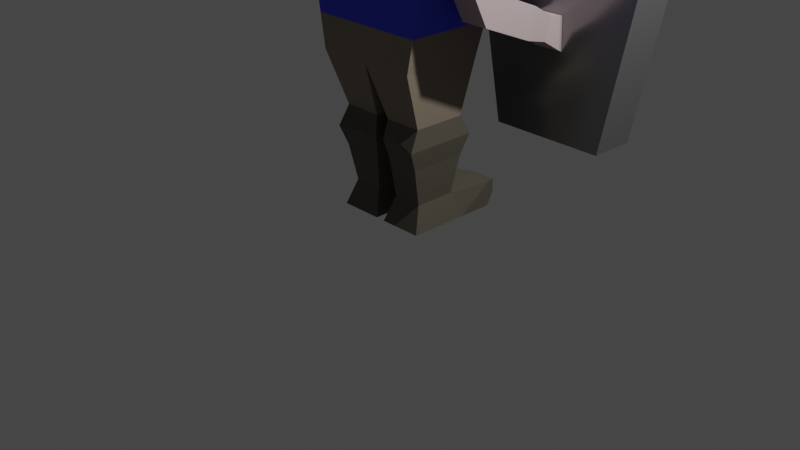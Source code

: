 # Source: character.blend  (saved by Blender 3.3.6; exported with 4.5.12 LTS)
import bpy
from mathutils import Matrix  # noqa: F401  (used for matrix-valued properties, if any)

bpy.ops.wm.read_factory_settings(use_empty=True)
scene = bpy.context.scene
scene.name = 'Scene'

# ---- collections
col_collection = bpy.data.collections.new('Collection'); scene.collection.children.link(col_collection)

# ---- materials (node trees are filled in below, after node groups)
mat_skinmaterial = bpy.data.materials.new('skinmaterial')
mat_skinmaterial.alpha_threshold = 0.0
mat_skinmaterial.use_transparent_shadow = False
mat_skinmaterial.line_color = (0.0, 0.0, 0.0, 1.0)
mat_hairmateriall = bpy.data.materials.new('HairMateriall')
mat_hairmateriall.use_transparent_shadow = False
mat_eyematerial = bpy.data.materials.new('Eyematerial')
mat_eyematerial.use_transparent_shadow = False
mat_mouthmaterial = bpy.data.materials.new('MouthMaterial')
mat_mouthmaterial.use_transparent_shadow = False
mat_shirtmaterial = bpy.data.materials.new('shirtmaterial')
mat_shirtmaterial.use_transparent_shadow = False
mat_pantsmaterial = bpy.data.materials.new('pantsmaterial')
mat_pantsmaterial.use_transparent_shadow = False
mat_bootmaterial = bpy.data.materials.new('bootmaterial')
mat_bootmaterial.use_transparent_shadow = False
mat_shieldmaterial = bpy.data.materials.new('shieldmaterial')
mat_shieldmaterial.use_transparent_shadow = False
mat_shieldinside = bpy.data.materials.new('shieldinside')
mat_shieldinside.use_transparent_shadow = False

# ---- material node trees
mat_skinmaterial.use_nodes = True; mat_skinmaterial.node_tree.nodes.clear()
_N = mat_skinmaterial.node_tree.nodes; _L = mat_skinmaterial.node_tree.links
n0 = _N.new('ShaderNodeOutputMaterial'); n0.name = 'Material Output'; n0.location = (300, 300)
n1 = _N.new('ShaderNodeBsdfPrincipled'); n1.name = 'Principled BSDF'; n1.location = (10, 300)
n1.distribution = 'GGX'
n1.subsurface_method = 'RANDOM_WALK_SKIN'
n1.inputs[0].default_value = (0.5288, 0.4054, 0.4106, 1.0)
n1.inputs[2].default_value = 0.9229
n1.inputs[3].default_value = 1.45
n1.inputs[27].default_value = (0.0, 0.0, 0.0, 1.0)
n1.inputs[28].default_value = 1.0
_L.new(n1.outputs[0], n0.inputs[0])
n0.is_active_output = True
mat_hairmateriall.use_nodes = True; mat_hairmateriall.node_tree.nodes.clear()
_N = mat_hairmateriall.node_tree.nodes; _L = mat_hairmateriall.node_tree.links
n0 = _N.new('ShaderNodeBsdfPrincipled'); n0.name = 'Principled BSDF'; n0.location = (10, 300)
n0.distribution = 'GGX'
n0.subsurface_method = 'RANDOM_WALK_SKIN'
n0.inputs[0].default_value = (0.2754, 0.234, 0.05224, 1.0)
n0.inputs[3].default_value = 1.45
n0.inputs[27].default_value = (0.0, 0.0, 0.0, 1.0)
n0.inputs[28].default_value = 1.0
n1 = _N.new('ShaderNodeOutputMaterial'); n1.name = 'Material Output'; n1.location = (300, 300)
_L.new(n0.outputs[0], n1.inputs[0])
n1.is_active_output = True
mat_eyematerial.use_nodes = True; mat_eyematerial.node_tree.nodes.clear()
_N = mat_eyematerial.node_tree.nodes; _L = mat_eyematerial.node_tree.links
n0 = _N.new('ShaderNodeBsdfPrincipled'); n0.name = 'Principled BSDF'; n0.location = (10, 300)
n0.distribution = 'GGX'
n0.subsurface_method = 'RANDOM_WALK_SKIN'
n0.inputs[0].default_value = (0.01397, 0.01397, 0.01397, 1.0)
n0.inputs[3].default_value = 1.45
n0.inputs[27].default_value = (0.0, 0.0, 0.0, 1.0)
n0.inputs[28].default_value = 1.0
n1 = _N.new('ShaderNodeOutputMaterial'); n1.name = 'Material Output'; n1.location = (300, 300)
_L.new(n0.outputs[0], n1.inputs[0])
n1.is_active_output = True
mat_mouthmaterial.use_nodes = True; mat_mouthmaterial.node_tree.nodes.clear()
_N = mat_mouthmaterial.node_tree.nodes; _L = mat_mouthmaterial.node_tree.links
n0 = _N.new('ShaderNodeBsdfPrincipled'); n0.name = 'Principled BSDF'; n0.location = (10, 300)
n0.distribution = 'GGX'
n0.subsurface_method = 'RANDOM_WALK_SKIN'
n0.inputs[0].default_value = (0.8, 0.07096, 0.03538, 1.0)
n0.inputs[3].default_value = 1.45
n0.inputs[27].default_value = (0.0, 0.0, 0.0, 1.0)
n0.inputs[28].default_value = 1.0
n1 = _N.new('ShaderNodeOutputMaterial'); n1.name = 'Material Output'; n1.location = (300, 300)
_L.new(n0.outputs[0], n1.inputs[0])
n1.is_active_output = True
mat_shirtmaterial.use_nodes = True; mat_shirtmaterial.node_tree.nodes.clear()
_N = mat_shirtmaterial.node_tree.nodes; _L = mat_shirtmaterial.node_tree.links
n0 = _N.new('ShaderNodeBsdfPrincipled'); n0.name = 'Principled BSDF'; n0.location = (10, 300)
n0.distribution = 'GGX'
n0.subsurface_method = 'RANDOM_WALK_SKIN'
n0.inputs[0].default_value = (0.04624, 0.06997, 0.8, 1.0)
n0.inputs[2].default_value = 0.8532
n0.inputs[3].default_value = 1.45
n0.inputs[27].default_value = (0.0, 0.0, 0.0, 1.0)
n0.inputs[28].default_value = 1.0
n1 = _N.new('ShaderNodeOutputMaterial'); n1.name = 'Material Output'; n1.location = (300, 300)
_L.new(n0.outputs[0], n1.inputs[0])
n1.is_active_output = True
mat_pantsmaterial.use_nodes = True; mat_pantsmaterial.node_tree.nodes.clear()
_N = mat_pantsmaterial.node_tree.nodes; _L = mat_pantsmaterial.node_tree.links
n0 = _N.new('ShaderNodeBsdfPrincipled'); n0.name = 'Principled BSDF'; n0.location = (10, 300)
n0.distribution = 'GGX'
n0.subsurface_method = 'RANDOM_WALK_SKIN'
n0.inputs[0].default_value = (0.2641, 0.2121, 0.1592, 1.0)
n0.inputs[3].default_value = 1.45
n0.inputs[27].default_value = (0.0, 0.0, 0.0, 1.0)
n0.inputs[28].default_value = 1.0
n1 = _N.new('ShaderNodeOutputMaterial'); n1.name = 'Material Output'; n1.location = (300, 300)
_L.new(n0.outputs[0], n1.inputs[0])
n1.is_active_output = True
mat_bootmaterial.use_nodes = True; mat_bootmaterial.node_tree.nodes.clear()
_N = mat_bootmaterial.node_tree.nodes; _L = mat_bootmaterial.node_tree.links
n0 = _N.new('ShaderNodeBsdfPrincipled'); n0.name = 'Principled BSDF'; n0.location = (10, 300)
n0.distribution = 'GGX'
n0.subsurface_method = 'RANDOM_WALK_SKIN'
n0.inputs[0].default_value = (0.09285, 0.08376, 0.06408, 1.0)
n0.inputs[3].default_value = 1.45
n0.inputs[27].default_value = (0.0, 0.0, 0.0, 1.0)
n0.inputs[28].default_value = 1.0
n1 = _N.new('ShaderNodeOutputMaterial'); n1.name = 'Material Output'; n1.location = (300, 300)
_L.new(n0.outputs[0], n1.inputs[0])
n1.is_active_output = True
mat_shieldmaterial.use_nodes = True; mat_shieldmaterial.node_tree.nodes.clear()
_N = mat_shieldmaterial.node_tree.nodes; _L = mat_shieldmaterial.node_tree.links
n0 = _N.new('ShaderNodeBsdfPrincipled'); n0.name = 'Principled BSDF'; n0.location = (10, 300)
n0.distribution = 'GGX'
n0.subsurface_method = 'RANDOM_WALK_SKIN'
n0.inputs[0].default_value = (0.287, 0.287, 0.287, 1.0)
n0.inputs[1].default_value = 0.6019
n0.inputs[2].default_value = 0.2037
n0.inputs[3].default_value = 1.45
n0.inputs[27].default_value = (0.0, 0.0, 0.0, 1.0)
n0.inputs[28].default_value = 1.0
n1 = _N.new('ShaderNodeOutputMaterial'); n1.name = 'Material Output'; n1.location = (300, 300)
_L.new(n0.outputs[0], n1.inputs[0])
n1.is_active_output = True
mat_shieldinside.use_nodes = True; mat_shieldinside.node_tree.nodes.clear()
_N = mat_shieldinside.node_tree.nodes; _L = mat_shieldinside.node_tree.links
n0 = _N.new('ShaderNodeBsdfPrincipled'); n0.name = 'Principled BSDF'; n0.location = (10, 300)
n0.distribution = 'GGX'
n0.subsurface_method = 'RANDOM_WALK_SKIN'
n0.inputs[0].default_value = (0.2476, 0.04048, 0.02911, 1.0)
n0.inputs[2].default_value = 0.8519
n0.inputs[3].default_value = 1.45
n0.inputs[27].default_value = (0.0, 0.0, 0.0, 1.0)
n0.inputs[28].default_value = 1.0
n1 = _N.new('ShaderNodeOutputMaterial'); n1.name = 'Material Output'; n1.location = (300, 300)
_L.new(n0.outputs[0], n1.inputs[0])
n1.is_active_output = True

# ---- world
world_world = bpy.data.worlds.new('World'); scene.world = world_world
world_world.use_nodes = True; world_world.node_tree.nodes.clear()
_N = world_world.node_tree.nodes; _L = world_world.node_tree.links
n0 = _N.new('ShaderNodeOutputWorld'); n0.name = 'World Output'; n0.location = (300, 300)
n1 = _N.new('ShaderNodeBackground'); n1.name = 'Background'; n1.location = (10, 300)
n1.inputs[0].default_value = (0.05088, 0.05088, 0.05088, 1.0)
_L.new(n1.outputs[0], n0.inputs[0])
n0.is_active_output = True
world_world.color = (0.05088, 0.05088, 0.05088)
world_world.use_sun_shadow = False
world_world.sun_shadow_jitter_overblur = 0.0

# ---- cameras
cam_camera = bpy.data.cameras.new('Camera')
cam_camera.clip_end = 100.0
cam_camera.ortho_scale = 7.314

# ---- lights
light_light = bpy.data.lights.new('Light', 'POINT')
light_light.transmission_factor = 0.0
light_light.energy = 1000.0
light_light.shadow_soft_size = 0.1
light_light.shadow_maximum_resolution = 0.006
light_light.use_absolute_resolution = True

# ---- meshes
me_cube = bpy.data.meshes.new('Cube')
me_cube.from_pydata([(-0.8769, 0.6746, 6.046), (-0.8769, 0.6746, 5.027), (-0.8769, -0.549, 5.027), (-0.43, 0.3628, 4.377), (-0.43, -0.2372, 4.377), (-0.43, 0.3628, 4.088), (-0.43, -0.2372, 4.088), (-0.8051, 0.6245, 3.604), (-0.8051, -0.4989, 3.624), (-0.8051, 0.6245, 2.938), (-0.8051, -0.4989, 2.938), (-0.07843, -0.2205, 1.109), (-0.07843, 0.3461, 1.109), (-0.6923, 0.5458, 2.385), (-0.6923, -0.4202, 2.385), (-0.4845, -0.2205, 1.109), (-0.4845, 0.3461, 1.109), (-0.5629, 0.4556, 1.701), (-0.5629, -0.433, 1.701), (-0.7081, 0.3773, 3.628), (-0.7081, 0.3773, 2.794), (-1.084, 0.7501, 5.371), (-0.9073, -0.7138, 4.912), (-0.7081, -0.3805, 3.628), (-0.7081, -0.3805, 2.794), (-0.9565, -0.6508, 6.136), (-1.238, 0.1565, 3.628), (-1.238, 0.3773, 2.794), (-1.002, 0.7127, 6.025), (-1.238, -0.3175, 3.628), (-0.4939, -0.2818, 6.68), (-1.238, -0.3805, 2.794), (-0.4939, 0.4074, 6.68), (0.1019, 0.6746, 5.431), (0.1019, 0.6746, 5.161), (-0.1019, 0.6746, 5.431), (-0.1019, 0.6746, 5.161), (0.071, 0.8659, 5.202), (-0.071, 0.8659, 5.202), (0.071, 0.8659, 5.39), (-0.071, 0.8659, 5.39), (0.0, 0.6746, 5.161), (0.0, 0.6746, 5.431), (0.0, 0.8659, 5.202), (0.0, 0.8659, 5.39), (0.0, 0.6746, 5.027), (0.0, -0.549, 5.027), (0.0, 0.6746, 6.046), (0.0, 0.3628, 4.377), (0.0, -0.2372, 4.377), (0.0, 0.3628, 3.887), (0.0, -0.2372, 4.088), (0.0, 0.6245, 3.604), (0.0, -0.4989, 3.624), (0.0, 0.6245, 3.132), (0.0, -0.4989, 3.132), (0.0, 0.5458, 2.385), (0.0, -0.4202, 2.385), (0.0, 0.4556, 1.701), (0.0, -0.433, 1.701), (0.0, -0.7735, 6.136), (0.0, -0.66, 4.969), (0.0, 0.7127, 6.16), (0.0, -0.2818, 6.68), (0.0, 0.4074, 6.68), (-0.5118, 0.4548, 0.9058), (-0.5118, -0.3291, 0.9058), (-0.05109, -0.2586, 0.9058), (-0.05109, 0.3843, 0.9058), (-0.4394, 0.2832, 0.2994), (-0.4394, -0.1576, 0.2994), (-0.1235, -0.1576, 0.2994), (-0.1235, 0.2832, 0.2994), (-0.5118, 0.3843, 0.03447), (-0.5118, -0.2586, 0.03447), (-0.05109, -0.2586, 0.03447), (-0.05109, 0.3843, 0.03447), (-0.05109, 0.7504, 0.2994), (-0.5118, 0.7504, 0.2994), (-0.05109, 0.7504, 0.03447), (-0.5118, 0.7504, 0.03447), (-1.142, -0.2435, 2.605), (-0.804, -0.2435, 2.605), (-0.804, 0.2403, 2.605), (-1.142, 0.2403, 2.605), (-1.118, -0.1848, 2.478), (-0.8282, -0.1848, 2.478), (-0.8282, 0.36, 2.352), (-1.118, 0.36, 2.352), (-1.118, -0.02681, 2.173), (-0.8282, -0.02681, 2.173), (-0.8282, 0.2839, 2.048), (-1.118, 0.2839, 2.048), (-0.8282, 0.6193, 2.248), (-1.118, 0.6193, 2.248), (-0.8282, 0.5432, 1.943), (-1.118, 0.5432, 1.943), (-0.8595, 0.8682, 2.111), (-1.087, 0.8682, 2.111), (-0.8595, 0.8085, 1.872), (-1.087, 0.8085, 1.872), (-0.8158, 1.103, 2.067), (-1.13, 1.103, 2.067), (-0.8158, 1.02, 1.736), (-1.13, 1.02, 1.736), (-0.8831, 1.328, 1.898), (-1.063, 1.328, 1.898), (-0.8831, 1.281, 1.709), (-1.063, 1.281, 1.709), (-0.8505, 0.9253, 2.034), (-0.8505, 0.8902, 1.893), (-0.8248, 1.063, 2.008), (-0.8248, 1.015, 1.813), (-0.7078, 0.9543, 1.998), (-0.7078, 0.9303, 1.902), (-0.6903, 1.049, 1.98), (-0.6903, 1.015, 1.847), (-1.118, 0.3339, 2.248), (-1.118, 0.286, 2.382), (-0.8282, -0.005763, 2.183), (-0.8282, 0.3116, 2.159), (-0.895, -0.02681, 2.173), (-0.8282, -0.02402, 2.185), (-1.118, 0.1239, 2.415), (-0.1588, 0.9462, 0.2374), (-0.4041, 0.9462, 0.2374), (-0.1588, 0.9462, 0.09642), (-0.4041, 0.9462, 0.09642), (-0.08731, 0.3337, 0.6942), (-0.4756, 0.369, 0.6942), (-0.4756, -0.2433, 0.6942), (-0.08731, -0.2081, 0.6942), (-0.3712, 0.7291, 5.841), (-0.3712, 0.5559, 5.841), (-0.3279, 0.7291, 5.82), (-0.3279, 0.5559, 5.82), (-0.2962, 0.7291, 5.763), (-0.2962, 0.5559, 5.763), (-0.2846, 0.7291, 5.684), (-0.2846, 0.5559, 5.684), (-0.2962, 0.7291, 5.606), (-0.2962, 0.5559, 5.606), (-0.3279, 0.7291, 5.548), (-0.3279, 0.5559, 5.548), (-0.3712, 0.7291, 5.527), (-0.3712, 0.5559, 5.527), (-0.4145, 0.7291, 5.548), (-0.4145, 0.5559, 5.548), (-0.4462, 0.7291, 5.606), (-0.4462, 0.5559, 5.606), (-0.4578, 0.7291, 5.684), (-0.4578, 0.5559, 5.684), (-0.4462, 0.7291, 5.763), (-0.4462, 0.5559, 5.763), (-0.4145, 0.7291, 5.82), (-0.4145, 0.5559, 5.82), (-0.5935, 0.6746, 5.999), (-0.5935, 0.6746, 5.915), (-0.2835, 0.6746, 5.915), (-0.2835, 0.6746, 5.999), (-0.3255, 0.6969, 5.915), (-0.5514, 0.6969, 5.915), (-0.5514, 0.6969, 5.999), (-0.3255, 0.6969, 5.999), (-0.06335, -0.2415, 0.9971), (0.007431, 0.6433, 4.932), (-0.2204, 0.6433, 4.932), (0.007431, 0.5793, 4.83), (-0.1043, 0.5793, 4.83), (-0.6276, -0.4266, 2.043), (-0.6276, 0.5007, 2.043), (0.0, 0.5007, 2.043), (0.0, -0.4266, 2.043), (0.8769, 0.6746, 6.046), (0.8769, 0.6746, 5.027), (0.8769, -0.549, 5.027), (0.43, 0.3628, 4.377), (0.43, -0.2372, 4.377), (0.43, 0.3628, 4.088), (0.43, -0.2372, 4.088), (0.8051, 0.6245, 3.604), (0.8051, -0.4989, 3.624), (0.8051, 0.6245, 2.938), (0.8051, -0.4989, 2.938), (0.07843, -0.2205, 1.109), (0.07843, 0.3461, 1.109), (0.6923, 0.5458, 2.385), (0.6923, -0.4202, 2.385), (0.4845, -0.2205, 1.109), (0.4845, 0.3461, 1.109), (0.5629, 0.4556, 1.701), (0.5629, -0.433, 1.701), (0.7081, 0.3773, 3.628), (0.7081, 0.3773, 2.794), (1.084, 0.7501, 5.371), (0.9073, -0.7138, 4.912), (0.7081, -0.3805, 3.628), (0.7081, -0.3805, 2.794), (0.9565, -0.6508, 6.136), (1.238, 0.1565, 3.628), (1.238, 0.3773, 2.794), (1.002, 0.7127, 6.025), (1.238, -0.3175, 3.628), (0.4939, -0.2818, 6.68), (1.238, -0.3805, 2.794), (0.4939, 0.4074, 6.68), (-0.1019, 0.6746, 5.431), (-0.1019, 0.6746, 5.161), (0.1019, 0.6746, 5.431), (0.1019, 0.6746, 5.161), (-0.071, 0.8659, 5.202), (0.071, 0.8659, 5.202), (-0.071, 0.8659, 5.39), (0.071, 0.8659, 5.39), (0.5118, 0.4548, 0.9058), (0.5118, -0.3291, 0.9058), (0.05109, -0.2586, 0.9058), (0.05109, 0.3843, 0.9058), (0.4394, 0.2832, 0.2994), (0.4394, -0.1576, 0.2994), (0.1235, -0.1576, 0.2994), (0.1235, 0.2832, 0.2994), (0.5118, 0.3843, 0.03447), (0.5118, -0.2586, 0.03447), (0.05109, -0.2586, 0.03447), (0.05109, 0.3843, 0.03447), (0.05109, 0.7504, 0.2994), (0.5118, 0.7504, 0.2994), (0.05109, 0.7504, 0.03447), (0.5118, 0.7504, 0.03447), (1.142, -0.2435, 2.605), (0.804, -0.2435, 2.605), (0.804, 0.2403, 2.605), (1.142, 0.2403, 2.605), (1.118, -0.1848, 2.478), (0.8282, -0.1848, 2.478), (0.8282, 0.36, 2.352), (1.118, 0.36, 2.352), (1.118, -0.02681, 2.173), (0.8282, -0.02681, 2.173), (0.8282, 0.2839, 2.048), (1.118, 0.2839, 2.048), (0.8282, 0.6193, 2.248), (1.118, 0.6193, 2.248), (0.8282, 0.5432, 1.943), (1.118, 0.5432, 1.943), (0.8595, 0.8682, 2.111), (1.087, 0.8682, 2.111), (0.8595, 0.8085, 1.872), (1.087, 0.8085, 1.872), (0.8158, 1.103, 2.067), (1.13, 1.103, 2.067), (0.8158, 1.02, 1.736), (1.13, 1.02, 1.736), (0.8831, 1.328, 1.898), (1.063, 1.328, 1.898), (0.8831, 1.281, 1.709), (1.063, 1.281, 1.709), (0.8505, 0.9253, 2.034), (0.8505, 0.8902, 1.893), (0.8248, 1.063, 2.008), (0.8248, 1.015, 1.813), (0.7078, 0.9543, 1.998), (0.7078, 0.9303, 1.902), (0.6903, 1.049, 1.98), (0.6903, 1.015, 1.847), (1.118, 0.3339, 2.248), (1.118, 0.286, 2.382), (0.8282, -0.005763, 2.183), (0.8282, 0.3116, 2.159), (0.895, -0.02681, 2.173), (0.8282, -0.02402, 2.185), (1.118, 0.1239, 2.415), (0.1588, 0.9462, 0.2374), (0.4041, 0.9462, 0.2374), (0.1588, 0.9462, 0.09642), (0.4041, 0.9462, 0.09642), (0.08731, 0.3337, 0.6942), (0.4756, 0.369, 0.6942), (0.4756, -0.2433, 0.6942), (0.08731, -0.2081, 0.6942), (0.3712, 0.7291, 5.841), (0.3712, 0.5559, 5.841), (0.3279, 0.7291, 5.82), (0.3279, 0.5559, 5.82), (0.2962, 0.7291, 5.763), (0.2962, 0.5559, 5.763), (0.2846, 0.7291, 5.684), (0.2846, 0.5559, 5.684), (0.2962, 0.7291, 5.606), (0.2962, 0.5559, 5.606), (0.3279, 0.7291, 5.548), (0.3279, 0.5559, 5.548), (0.3712, 0.7291, 5.527), (0.3712, 0.5559, 5.527), (0.4145, 0.7291, 5.548), (0.4145, 0.5559, 5.548), (0.4462, 0.7291, 5.606), (0.4462, 0.5559, 5.606), (0.4578, 0.7291, 5.684), (0.4578, 0.5559, 5.684), (0.4462, 0.7291, 5.763), (0.4462, 0.5559, 5.763), (0.4145, 0.7291, 5.82), (0.4145, 0.5559, 5.82), (0.5935, 0.6746, 5.999), (0.5935, 0.6746, 5.915), (0.2835, 0.6746, 5.915), (0.2835, 0.6746, 5.999), (0.3255, 0.6969, 5.915), (0.5514, 0.6969, 5.915), (0.5514, 0.6969, 5.999), (0.3255, 0.6969, 5.999), (0.06335, -0.2415, 0.9971), (-0.007431, 0.6433, 4.932), (0.2204, 0.6433, 4.932), (-0.007431, 0.5793, 4.83), (0.1043, 0.5793, 4.83), (0.6276, -0.4266, 2.043), (0.6276, 0.5007, 2.043)], [], [(0, 1, 21, 28), (1, 2, 22, 21), (47, 0, 28, 62), (46, 2, 4, 49), (2, 1, 3, 4), (51, 6, 8, 53), (49, 4, 6, 51), (4, 3, 5, 6), (53, 8, 10, 55), (6, 5, 7, 8), (8, 7, 9, 10), (172, 169, 18, 59), (55, 10, 14, 57), (10, 9, 13, 14), (15, 65, 66), (169, 170, 17, 18), (58, 59, 11, 12), (59, 18, 15, 11), (62, 28, 32, 64), (61, 60, 25, 22), (22, 25, 28, 21), (19, 26, 29, 23), (64, 32, 30, 63), (27, 26, 19, 20), (28, 25, 30, 32), (27, 20, 83, 84), (41, 34, 33, 42), (43, 44, 39, 37), (42, 33, 39, 44), (33, 34, 37, 39), (36, 35, 40, 38), (41, 36, 38, 43), (34, 41, 43, 37), (35, 42, 44, 40), (38, 40, 44, 43), (36, 41, 42, 35), (25, 60, 63, 30), (31, 29, 26, 27), (20, 19, 23, 24), (24, 23, 29, 31), (170, 171, 58, 17), (18, 17, 16, 15), (9, 54, 56, 13), (17, 58, 12, 16), (7, 52, 54, 9), (5, 50, 52, 7), (3, 48, 50, 5), (2, 46, 61, 22), (1, 0, 47, 45), (1, 45, 48, 3), (129, 128, 72, 69), (16, 12, 68, 65), (12, 11, 164, 68), (11, 15, 66, 67, 164), (72, 71, 75, 76), (131, 130, 70, 71), (128, 131, 71, 72), (130, 129, 69, 70), (73, 76, 75, 74), (70, 69, 73, 74), (72, 76, 79, 77), (71, 70, 74, 75), (80, 78, 125, 127), (76, 73, 80, 79), (69, 72, 77, 78), (73, 69, 78, 80), (81, 84, 123, 85), (31, 27, 84, 81), (20, 24, 82, 83), (24, 31, 81, 82), (88, 87, 93, 94), (82, 81, 85, 86), (84, 83, 87, 88), (83, 82, 86, 87), (92, 91, 90, 121, 89), (87, 119, 120), (85, 123, 89), (86, 85, 89, 121, 122), (96, 94, 98, 100), (87, 120, 91, 95, 93), (92, 117, 88, 94, 96), (91, 92, 96, 95), (99, 100, 104, 103), (95, 96, 100, 99), (93, 95, 99, 97), (94, 93, 97, 98), (101, 103, 107, 105), (97, 99, 103, 101), (98, 97, 101, 102), (100, 98, 102, 104), (106, 105, 107, 108), (102, 101, 105, 106), (104, 102, 106, 108), (103, 104, 108, 107), (109, 111, 112, 110), (113, 114, 116, 115), (110, 112, 116, 114), (109, 110, 114, 113), (111, 109, 113, 115), (112, 111, 115, 116), (89, 117, 92), (89, 118, 88, 117), (90, 119, 122), (122, 121, 90), (120, 119, 90, 91), (122, 119, 87, 86), (89, 123, 118), (123, 84, 88, 118), (125, 124, 126, 127), (79, 80, 127, 126), (77, 79, 126, 124), (78, 77, 124, 125), (66, 65, 130), (68, 67, 131), (67, 66, 130, 131), (65, 68, 128, 129), (132, 133, 135, 134), (134, 135, 137, 136), (136, 137, 139, 138), (138, 139, 141, 140), (140, 141, 143, 142), (142, 143, 145, 144), (144, 145, 147, 146), (146, 147, 149, 148), (148, 149, 151, 150), (150, 151, 153, 152), (135, 133, 155, 153, 151, 149, 147, 145, 143, 141, 139, 137), (152, 153, 155, 154), (154, 155, 133, 132), (132, 134, 136, 138, 140, 142, 144, 146, 148, 150, 152, 154), (157, 158, 159, 156), (161, 162, 163, 160), (158, 157, 161, 160), (159, 158, 160, 163), (157, 156, 162, 161), (156, 159, 163, 162), (65, 15, 16), (130, 65, 129), (68, 164, 67), (131, 128, 68), (166, 168, 167, 165), (13, 56, 171, 170), (14, 13, 170, 169), (57, 14, 169, 172), (173, 201, 194, 174), (174, 194, 195, 175), (47, 62, 201, 173), (46, 49, 177, 175), (175, 177, 176, 174), (51, 53, 181, 179), (49, 51, 179, 177), (177, 179, 178, 176), (53, 55, 183, 181), (179, 181, 180, 178), (181, 183, 182, 180), (172, 59, 191, 318), (55, 57, 187, 183), (183, 187, 186, 182), (188, 215, 214), (318, 191, 190, 319), (58, 185, 184, 59), (59, 184, 188, 191), (62, 64, 205, 201), (61, 195, 198, 60), (195, 194, 201, 198), (192, 196, 202, 199), (64, 63, 203, 205), (200, 193, 192, 199), (201, 205, 203, 198), (200, 233, 232, 193), (41, 42, 206, 207), (43, 210, 212, 44), (42, 44, 212, 206), (206, 212, 210, 207), (209, 211, 213, 208), (41, 43, 211, 209), (207, 210, 43, 41), (208, 213, 44, 42), (211, 43, 44, 213), (209, 208, 42, 41), (198, 203, 63, 60), (204, 200, 199, 202), (193, 197, 196, 192), (197, 204, 202, 196), (319, 190, 58, 171), (191, 188, 189, 190), (182, 186, 56, 54), (190, 189, 185, 58), (180, 182, 54, 52), (178, 180, 52, 50), (176, 178, 50, 48), (175, 195, 61, 46), (174, 45, 47, 173), (174, 176, 48, 45), (278, 218, 221, 277), (189, 214, 217, 185), (185, 217, 313, 184), (184, 313, 216, 215, 188), (221, 225, 224, 220), (280, 220, 219, 279), (277, 221, 220, 280), (279, 219, 218, 278), (222, 223, 224, 225), (219, 223, 222, 218), (221, 226, 228, 225), (220, 224, 223, 219), (229, 276, 274, 227), (225, 228, 229, 222), (218, 227, 226, 221), (222, 229, 227, 218), (230, 234, 272, 233), (204, 230, 233, 200), (193, 232, 231, 197), (197, 231, 230, 204), (237, 243, 242, 236), (231, 235, 234, 230), (233, 237, 236, 232), (232, 236, 235, 231), (241, 238, 270, 239, 240), (236, 269, 268), (234, 238, 272), (235, 271, 270, 238, 234), (245, 249, 247, 243), (236, 242, 244, 240, 269), (241, 245, 243, 237, 266), (240, 244, 245, 241), (248, 252, 253, 249), (244, 248, 249, 245), (242, 246, 248, 244), (243, 247, 246, 242), (250, 254, 256, 252), (246, 250, 252, 248), (247, 251, 250, 246), (249, 253, 251, 247), (255, 257, 256, 254), (251, 255, 254, 250), (253, 257, 255, 251), (252, 256, 257, 253), (258, 259, 261, 260), (262, 264, 265, 263), (259, 263, 265, 261), (258, 262, 263, 259), (260, 264, 262, 258), (261, 265, 264, 260), (238, 241, 266), (238, 266, 237, 267), (239, 271, 268), (271, 239, 270), (269, 240, 239, 268), (271, 235, 236, 268), (238, 267, 272), (272, 267, 237, 233), (274, 276, 275, 273), (228, 275, 276, 229), (226, 273, 275, 228), (227, 274, 273, 226), (215, 279, 214), (217, 280, 216), (216, 280, 279, 215), (214, 278, 277, 217), (281, 283, 284, 282), (283, 285, 286, 284), (285, 287, 288, 286), (287, 289, 290, 288), (289, 291, 292, 290), (291, 293, 294, 292), (293, 295, 296, 294), (295, 297, 298, 296), (297, 299, 300, 298), (299, 301, 302, 300), (284, 286, 288, 290, 292, 294, 296, 298, 300, 302, 304, 282), (301, 303, 304, 302), (303, 281, 282, 304), (281, 303, 301, 299, 297, 295, 293, 291, 289, 287, 285, 283), (306, 305, 308, 307), (310, 309, 312, 311), (307, 309, 310, 306), (308, 312, 309, 307), (306, 310, 311, 305), (305, 311, 312, 308), (214, 189, 188), (279, 278, 214), (217, 216, 313), (280, 217, 277), (315, 314, 316, 317), (186, 319, 171, 56), (187, 318, 319, 186), (57, 172, 318, 187)])
me_cube.polygons.foreach_set('material_index', [1, 1, 1, 0, 0, 4, 0, 0, 4, 4, 4, 5, 4, 4, 6, 5, 5, 5, 1, 1, 1, 4, 1, 4, 1, 4, 0, 0, 0, 0, 0, 0, 0, 0, 0, 0, 1, 4, 0, 4, 5, 5, 4, 5, 4, 4, 0, 1, 0, 0, 6, 6, 6, 6, 6, 6, 6, 6, 0, 6, 6, 6, 6, 0, 6, 6, 0, 4, 0, 4, 0, 0, 0, 0, 0, 0, 0, 0, 0, 0, 0, 0, 0, 0, 0, 0, 0, 0, 0, 0, 0, 0, 0, 0, 0, 0, 0, 0, 0, 0, 0, 0, 0, 0, 0, 0, 0, 0, 6, 0, 6, 6, 6, 6, 6, 6, 2, 2, 2, 2, 2, 2, 2, 2, 2, 2, 2, 2, 2, 2, 1, 1, 1, 1, 1, 1, 6, 6, 6, 6, 3, 4, 4, 4, 1, 1, 1, 0, 0, 4, 0, 0, 4, 4, 4, 5, 4, 4, 6, 5, 5, 5, 1, 1, 1, 4, 1, 4, 1, 4, 0, 0, 0, 0, 0, 0, 0, 0, 0, 0, 1, 4, 0, 4, 5, 5, 4, 5, 4, 4, 0, 1, 0, 0, 6, 6, 6, 6, 6, 6, 6, 6, 0, 6, 6, 6, 6, 0, 6, 6, 0, 4, 0, 4, 0, 0, 0, 0, 0, 0, 0, 0, 0, 0, 0, 0, 0, 0, 0, 0, 0, 0, 0, 0, 0, 0, 0, 0, 0, 0, 0, 0, 0, 0, 0, 0, 0, 0, 0, 0, 0, 0, 6, 0, 6, 6, 6, 6, 6, 6, 2, 2, 2, 2, 2, 2, 2, 2, 2, 2, 2, 2, 2, 2, 1, 1, 1, 1, 1, 1, 6, 6, 6, 6, 3, 4, 4, 4])
_uv = me_cube.uv_layers.new(name='UVMap')
_uv.uv.foreach_set('vector', [0.625, 0.25, 0.375, 0.25, 0.375, 0.25, 0.625, 0.25, 0.375, 0.25, 0.375, 0.0, 0.375, 0.0, 0.375, 0.25, 0.625, 0.375, 0.625, 0.25, 0.625, 0.25, 0.625, 0.375, 0.375, 0.875, 0.375, 1.0, 0.375, 1.0, 0.375, 0.875, 0.375, 0.0, 0.375, 0.25, 0.375, 0.25, 0.375, 0.0, 0.375, 0.875, 0.375, 1.0, 0.375, 1.0, 0.375, 0.875, 0.375, 0.875, 0.375, 1.0, 0.375, 1.0, 0.375, 0.875, 0.375, 0.0, 0.375, 0.25, 0.375, 0.25, 0.375, 0.0, 0.375, 0.875, 0.375, 1.0, 0.375, 1.0, 0.375, 0.875, 0.375, 0.0, 0.375, 0.25, 0.375, 0.25, 0.375, 0.0, 0.375, 0.0, 0.375, 0.25, 0.375, 0.25, 0.375, 0.0, 0.375, 0.875, 0.375, 1.0, 0.375, 1.0, 0.375, 0.875, 0.375, 0.875, 0.375, 1.0, 0.375, 1.0, 0.375, 0.875, 0.375, 0.0, 0.375, 0.25, 0.375, 0.25, 0.375, 0.0, 0.375, 0.0, 0.375, 0.25, 0.375, 0.0, 0.375, 0.0, 0.375, 0.25, 0.375, 0.25, 0.375, 0.0, 0.0, 0.0, 0.0, 0.0, 0.0, 0.0, 0.0, 0.0, 0.375, 0.875, 0.375, 1.0, 0.375, 1.0, 0.375, 0.875, 0.625, 0.375, 0.625, 0.25, 0.625, 0.25, 0.625, 0.375, 0.375, 0.875, 0.625, 0.875, 0.625, 1.0, 0.375, 1.0, 0.375, 0.0, 0.625, 0.0, 0.625, 0.25, 0.375, 0.25, 0.375, 0.0, 0.625, 0.0, 0.625, 0.25, 0.375, 0.25, 0.75, 0.5, 0.875, 0.5, 0.875, 0.75, 0.75, 0.75, 0.375, 0.25, 0.625, 0.25, 0.625, 0.5, 0.375, 0.5, 0.625, 0.25, 0.625, 0.0, 0.625, 0.0, 0.625, 0.25, 0.375, 0.25, 0.375, 0.5, 0.375, 0.5, 0.375, 0.25, 0.375, 0.375, 0.375, 0.5, 0.625, 0.5, 0.625, 0.375, 0.375, 0.375, 0.625, 0.375, 0.625, 0.5, 0.375, 0.5, 0.625, 0.375, 0.625, 0.5, 0.625, 0.5, 0.625, 0.375, 0.625, 0.5, 0.375, 0.5, 0.375, 0.5, 0.625, 0.5, 0.375, 0.25, 0.625, 0.25, 0.625, 0.25, 0.375, 0.25, 0.375, 0.375, 0.375, 0.25, 0.375, 0.25, 0.375, 0.375, 0.375, 0.5, 0.375, 0.375, 0.375, 0.375, 0.375, 0.5, 0.625, 0.25, 0.625, 0.375, 0.625, 0.375, 0.625, 0.25, 0.375, 0.25, 0.625, 0.25, 0.625, 0.375, 0.375, 0.375, 0.375, 0.25, 0.375, 0.375, 0.625, 0.375, 0.625, 0.25, 0.625, 1.0, 0.625, 0.875, 0.625, 0.875, 0.625, 1.0, 0.375, 0.75, 0.625, 0.75, 0.625, 1.0, 0.375, 1.0, 0.125, 0.5, 0.375, 0.5, 0.375, 0.75, 0.125, 0.75, 0.625, 0.5, 0.875, 0.5, 0.875, 0.75, 0.625, 0.75, 0.375, 0.25, 0.375, 0.375, 0.375, 0.375, 0.375, 0.25, 0.375, 0.0, 0.375, 0.25, 0.375, 0.25, 0.375, 0.0, 0.375, 0.25, 0.375, 0.375, 0.375, 0.375, 0.375, 0.25, 0.375, 0.25, 0.375, 0.375, 0.375, 0.375, 0.375, 0.25, 0.375, 0.25, 0.375, 0.375, 0.375, 0.375, 0.375, 0.25, 0.375, 0.25, 0.375, 0.375, 0.375, 0.375, 0.375, 0.25, 0.375, 0.25, 0.375, 0.375, 0.375, 0.375, 0.375, 0.25, 0.375, 1.0, 0.375, 0.875, 0.375, 0.875, 0.375, 1.0, 0.375, 0.25, 0.625, 0.25, 0.625, 0.375, 0.375, 0.375, 0.375, 0.25, 0.375, 0.375, 0.375, 0.375, 0.375, 0.25, 0.375, 0.25, 0.375, 0.375, 0.375, 0.375, 0.375, 0.25, 0.375, 0.25, 0.375, 0.375, 0.375, 0.375, 0.375, 0.25, 0.0, 0.0, 0.0, 0.0, 0.0, 0.0, 0.0, 0.0, 0.375, 0.875, 0.375, 1.0, 0.375, 1.0, 0.375, 0.875, 0.375, 0.875, 0.0, 0.0, 0.0, 0.0, 0.0, 0.0, 0.0, 0.0, 0.375, 0.875, 0.375, 1.0, 0.375, 1.0, 0.375, 0.875, 0.0, 0.0, 0.0, 0.0, 0.0, 0.0, 0.0, 0.0, 0.375, 0.0, 0.375, 0.25, 0.375, 0.25, 0.375, 0.0, 0.125, 0.5, 0.25, 0.5, 0.25, 0.75, 0.125, 0.75, 0.375, 0.0, 0.375, 0.25, 0.375, 0.25, 0.375, 0.0, 0.0, 0.0, 0.0, 0.0, 0.0, 0.0, 0.0, 0.0, 0.375, 0.875, 0.375, 1.0, 0.375, 1.0, 0.375, 0.875, 0.375, 0.25, 0.375, 0.25, 0.375, 0.25, 0.375, 0.25, 0.25, 0.5, 0.125, 0.5, 0.125, 0.5, 0.25, 0.5, 0.375, 0.25, 0.375, 0.375, 0.375, 0.375, 0.375, 0.25, 0.375, 0.25, 0.375, 0.25, 0.375, 0.25, 0.375, 0.25, 0.375, 0.75, 0.375, 1.0, 0.375, 0.8749, 0.375, 0.75, 0.375, 0.75, 0.375, 1.0, 0.375, 1.0, 0.375, 0.75, 0.125, 0.5, 0.125, 0.75, 0.125, 0.75, 0.125, 0.5, 0.625, 0.5, 0.625, 0.75, 0.625, 0.75, 0.625, 0.5, 0.375, 0.25, 0.375, 0.5, 0.375, 0.5, 0.375, 0.25, 0.625, 0.5, 0.625, 0.75, 0.625, 0.75, 0.625, 0.5, 0.375, 0.25, 0.375, 0.5, 0.375, 0.5, 0.375, 0.25, 0.125, 0.5, 0.125, 0.75, 0.125, 0.75, 0.125, 0.5, 0.375, 0.5, 0.625, 0.5, 0.625, 0.75, 0.5673, 0.75, 0.375, 0.75, 0.125, 0.5, 0.125, 0.7364, 0.125, 0.5, 0.375, 0.75, 0.375, 0.8749, 0.375, 0.75, 0.625, 0.5, 0.625, 0.75, 0.625, 0.75, 0.625, 0.5577, 0.625, 0.5, 0.375, 1.0, 0.375, 1.0, 0.375, 1.0, 0.375, 1.0, 0.125, 0.5, 0.125, 0.5, 0.125, 0.5, 0.125, 0.5, 0.125, 0.5, 0.375, 1.0, 0.375, 1.0, 0.375, 1.0, 0.375, 1.0, 0.375, 1.0, 0.625, 0.5, 0.375, 0.5, 0.375, 0.5, 0.625, 0.5, 0.625, 0.5, 0.375, 0.5, 0.375, 0.5, 0.625, 0.5, 0.625, 0.5, 0.375, 0.5, 0.375, 0.5, 0.625, 0.5, 0.125, 0.5, 0.125, 0.5, 0.125, 0.5, 0.125, 0.5, 0.375, 0.25, 0.375, 0.5, 0.375, 0.5, 0.375, 0.25, 0.125, 0.5, 0.125, 0.5, 0.125, 0.5, 0.125, 0.5, 0.125, 0.5, 0.125, 0.5, 0.125, 0.5, 0.125, 0.5, 0.375, 0.25, 0.375, 0.5, 0.375, 0.5, 0.375, 0.25, 0.375, 1.0, 0.375, 1.0, 0.375, 1.0, 0.375, 1.0, 0.375, 0.25, 0.375, 0.5, 0.375, 0.5, 0.375, 0.25, 0.375, 0.25, 0.375, 0.5, 0.375, 0.5, 0.375, 0.25, 0.375, 1.0, 0.375, 1.0, 0.375, 1.0, 0.375, 1.0, 0.625, 0.5, 0.375, 0.5, 0.375, 0.5, 0.625, 0.5, 0.125, 0.5, 0.125, 0.5, 0.125, 0.5, 0.125, 0.5, 0.125, 0.5, 0.125, 0.5, 0.125, 0.5, 0.125, 0.5, 0.125, 0.5, 0.125, 0.5, 0.125, 0.5, 0.125, 0.5, 0.125, 0.5, 0.125, 0.5, 0.125, 0.5, 0.125, 0.5, 0.125, 0.5, 0.125, 0.5, 0.125, 0.5, 0.125, 0.5, 0.125, 0.5, 0.125, 0.5, 0.125, 0.5, 0.125, 0.5, 0.375, 0.75, 0.375, 1.0, 0.375, 1.0, 0.375, 0.75, 0.375, 0.9404, 0.375, 1.0, 0.375, 1.0, 0.125, 0.75, 0.125, 0.7364, 0.125, 0.75, 0.625, 0.5, 0.625, 0.5577, 0.625, 0.5, 0.125, 0.5, 0.125, 0.7364, 0.125, 0.75, 0.125, 0.5, 0.125, 0.75, 0.125, 0.7364, 0.125, 0.5, 0.125, 0.75, 0.375, 0.75, 0.375, 0.8749, 0.375, 0.9404, 0.375, 0.8749, 0.375, 1.0, 0.375, 1.0, 0.375, 0.9404, 0.375, 0.25, 0.375, 0.375, 0.375, 0.375, 0.375, 0.25, 0.25, 0.5, 0.125, 0.5, 0.125, 0.5, 0.25, 0.5, 0.0, 0.0, 0.0, 0.0, 0.0, 0.0, 0.0, 0.0, 0.375, 0.25, 0.375, 0.375, 0.375, 0.375, 0.375, 0.25, 0.375, 0.0, 0.375, 0.25, 0.375, 0.0, 0.0, 0.0, 0.0, 0.0, 0.0, 0.0, 0.375, 0.875, 0.375, 1.0, 0.375, 1.0, 0.375, 0.875, 0.375, 0.25, 0.375, 0.375, 0.375, 0.375, 0.375, 0.25, 1.0, 0.5, 1.0, 1.0, 0.9167, 1.0, 0.9167, 0.5, 0.9167, 0.5, 0.9167, 1.0, 0.8333, 1.0, 0.8333, 0.5, 0.8333, 0.5, 0.8333, 1.0, 0.75, 1.0, 0.75, 0.5, 0.75, 0.5, 0.75, 1.0, 0.6667, 1.0, 0.6667, 0.5, 0.6667, 0.5, 0.6667, 1.0, 0.5833, 1.0, 0.5833, 0.5, 0.5833, 0.5, 0.5833, 1.0, 0.5, 1.0, 0.5, 0.5, 0.5, 0.5, 0.5, 1.0, 0.4167, 1.0, 0.4167, 0.5, 0.4167, 0.5, 0.4167, 1.0, 0.3333, 1.0, 0.3333, 0.5, 0.3333, 0.5, 0.3333, 1.0, 0.25, 1.0, 0.25, 0.5, 0.25, 0.5, 0.25, 1.0, 0.1667, 1.0, 0.1667, 0.5, 0.37, 0.4578, 0.25, 0.49, 0.13, 0.4578, 0.04215, 0.37, 0.01, 0.25, 0.04215, 0.13, 0.13, 0.04215, 0.25, 0.01, 0.37, 0.04215, 0.4578, 0.13, 0.49, 0.25, 0.4578, 0.37, 0.1667, 0.5, 0.1667, 1.0, 0.08333, 1.0, 0.08333, 0.5, 0.08333, 0.5, 0.08333, 1.0, 7.451e-08, 1.0, 7.451e-08, 0.5, 0.75, 0.49, 0.87, 0.4578, 0.9578, 0.37, 0.99, 0.25, 0.9578, 0.13, 0.87, 0.04215, 0.75, 0.01, 0.63, 0.04215, 0.5422, 0.13, 0.51, 0.25, 0.5422, 0.37, 0.63, 0.4578, 0.375, 0.25, 0.375, 0.375, 0.625, 0.375, 0.625, 0.25, 0.375, 0.25, 0.625, 0.25, 0.625, 0.375, 0.375, 0.375, 0.375, 0.375, 0.375, 0.25, 0.375, 0.25, 0.375, 0.375, 0.625, 0.375, 0.375, 0.375, 0.375, 0.375, 0.625, 0.375, 0.375, 0.25, 0.625, 0.25, 0.625, 0.25, 0.375, 0.25, 0.625, 0.25, 0.625, 0.375, 0.625, 0.375, 0.625, 0.25, 0.375, 0.25, 0.375, 0.0, 0.375, 0.25, 0.375, 0.0, 0.375, 0.25, 0.375, 0.25, 0.0, 0.0, 0.0, 0.0, 0.0, 0.0, 0.0, 0.0, 0.0, 0.0, 0.0, 0.0, 0.375, 0.25, 0.375, 0.25, 0.375, 0.375, 0.375, 0.375, 0.375, 0.25, 0.375, 0.375, 0.375, 0.375, 0.375, 0.25, 0.375, 0.0, 0.375, 0.25, 0.375, 0.25, 0.375, 0.0, 0.375, 0.875, 0.375, 1.0, 0.375, 1.0, 0.375, 0.875, 0.625, 0.25, 0.625, 0.25, 0.375, 0.25, 0.375, 0.25, 0.375, 0.25, 0.375, 0.25, 0.375, 0.0, 0.375, 0.0, 0.625, 0.375, 0.625, 0.375, 0.625, 0.25, 0.625, 0.25, 0.375, 0.875, 0.375, 0.875, 0.375, 1.0, 0.375, 1.0, 0.375, 0.0, 0.375, 0.0, 0.375, 0.25, 0.375, 0.25, 0.375, 0.875, 0.375, 0.875, 0.375, 1.0, 0.375, 1.0, 0.375, 0.875, 0.375, 0.875, 0.375, 1.0, 0.375, 1.0, 0.375, 0.0, 0.375, 0.0, 0.375, 0.25, 0.375, 0.25, 0.375, 0.875, 0.375, 0.875, 0.375, 1.0, 0.375, 1.0, 0.375, 0.0, 0.375, 0.0, 0.375, 0.25, 0.375, 0.25, 0.375, 0.0, 0.375, 0.0, 0.375, 0.25, 0.375, 0.25, 0.375, 0.875, 0.375, 0.875, 0.375, 1.0, 0.375, 1.0, 0.375, 0.875, 0.375, 0.875, 0.375, 1.0, 0.375, 1.0, 0.375, 0.0, 0.375, 0.0, 0.375, 0.25, 0.375, 0.25, 0.375, 0.0, 0.375, 0.0, 0.375, 0.25, 0.375, 0.0, 0.375, 0.0, 0.375, 0.25, 0.375, 0.25, 0.0, 0.0, 0.0, 0.0, 0.0, 0.0, 0.0, 0.0, 0.375, 0.875, 0.375, 0.875, 0.375, 1.0, 0.375, 1.0, 0.625, 0.375, 0.625, 0.375, 0.625, 0.25, 0.625, 0.25, 0.375, 0.875, 0.375, 1.0, 0.625, 1.0, 0.625, 0.875, 0.375, 0.0, 0.375, 0.25, 0.625, 0.25, 0.625, 0.0, 0.375, 0.0, 0.375, 0.25, 0.625, 0.25, 0.625, 0.0, 0.75, 0.5, 0.75, 0.75, 0.875, 0.75, 0.875, 0.5, 0.375, 0.25, 0.375, 0.5, 0.625, 0.5, 0.625, 0.25, 0.625, 0.25, 0.625, 0.25, 0.625, 0.0, 0.625, 0.0, 0.375, 0.25, 0.375, 0.25, 0.375, 0.5, 0.375, 0.5, 0.375, 0.375, 0.625, 0.375, 0.625, 0.5, 0.375, 0.5, 0.375, 0.375, 0.375, 0.5, 0.625, 0.5, 0.625, 0.375, 0.625, 0.375, 0.625, 0.375, 0.625, 0.5, 0.625, 0.5, 0.625, 0.5, 0.625, 0.5, 0.375, 0.5, 0.375, 0.5, 0.375, 0.25, 0.375, 0.25, 0.625, 0.25, 0.625, 0.25, 0.375, 0.375, 0.375, 0.375, 0.375, 0.25, 0.375, 0.25, 0.375, 0.5, 0.375, 0.5, 0.375, 0.375, 0.375, 0.375, 0.625, 0.25, 0.625, 0.25, 0.625, 0.375, 0.625, 0.375, 0.375, 0.25, 0.375, 0.375, 0.625, 0.375, 0.625, 0.25, 0.375, 0.25, 0.625, 0.25, 0.625, 0.375, 0.375, 0.375, 0.625, 1.0, 0.625, 1.0, 0.625, 0.875, 0.625, 0.875, 0.375, 0.75, 0.375, 1.0, 0.625, 1.0, 0.625, 0.75, 0.125, 0.5, 0.125, 0.75, 0.375, 0.75, 0.375, 0.5, 0.625, 0.5, 0.625, 0.75, 0.875, 0.75, 0.875, 0.5, 0.375, 0.25, 0.375, 0.25, 0.375, 0.375, 0.375, 0.375, 0.375, 0.0, 0.375, 0.0, 0.375, 0.25, 0.375, 0.25, 0.375, 0.25, 0.375, 0.25, 0.375, 0.375, 0.375, 0.375, 0.375, 0.25, 0.375, 0.25, 0.375, 0.375, 0.375, 0.375, 0.375, 0.25, 0.375, 0.25, 0.375, 0.375, 0.375, 0.375, 0.375, 0.25, 0.375, 0.25, 0.375, 0.375, 0.375, 0.375, 0.375, 0.25, 0.375, 0.25, 0.375, 0.375, 0.375, 0.375, 0.375, 1.0, 0.375, 1.0, 0.375, 0.875, 0.375, 0.875, 0.375, 0.25, 0.375, 0.375, 0.625, 0.375, 0.625, 0.25, 0.375, 0.25, 0.375, 0.25, 0.375, 0.375, 0.375, 0.375, 0.375, 0.25, 0.375, 0.25, 0.375, 0.375, 0.375, 0.375, 0.375, 0.25, 0.375, 0.25, 0.375, 0.375, 0.375, 0.375, 0.0, 0.0, 0.0, 0.0, 0.0, 0.0, 0.0, 0.0, 0.375, 0.875, 0.375, 0.875, 0.375, 0.875, 0.375, 1.0, 0.375, 1.0, 0.0, 0.0, 0.0, 0.0, 0.0, 0.0, 0.0, 0.0, 0.375, 0.875, 0.375, 0.875, 0.375, 1.0, 0.375, 1.0, 0.0, 0.0, 0.0, 0.0, 0.0, 0.0, 0.0, 0.0, 0.375, 0.0, 0.375, 0.0, 0.375, 0.25, 0.375, 0.25, 0.125, 0.5, 0.125, 0.75, 0.25, 0.75, 0.25, 0.5, 0.375, 0.0, 0.375, 0.0, 0.375, 0.25, 0.375, 0.25, 0.0, 0.0, 0.0, 0.0, 0.0, 0.0, 0.0, 0.0, 0.375, 0.875, 0.375, 0.875, 0.375, 1.0, 0.375, 1.0, 0.375, 0.25, 0.375, 0.25, 0.375, 0.25, 0.375, 0.25, 0.25, 0.5, 0.25, 0.5, 0.125, 0.5, 0.125, 0.5, 0.375, 0.25, 0.375, 0.25, 0.375, 0.375, 0.375, 0.375, 0.375, 0.25, 0.375, 0.25, 0.375, 0.25, 0.375, 0.25, 0.375, 0.75, 0.375, 0.75, 0.375, 0.8749, 0.375, 1.0, 0.375, 0.75, 0.375, 0.75, 0.375, 1.0, 0.375, 1.0, 0.125, 0.5, 0.125, 0.5, 0.125, 0.75, 0.125, 0.75, 0.625, 0.5, 0.625, 0.5, 0.625, 0.75, 0.625, 0.75, 0.375, 0.25, 0.375, 0.25, 0.375, 0.5, 0.375, 0.5, 0.625, 0.5, 0.625, 0.5, 0.625, 0.75, 0.625, 0.75, 0.375, 0.25, 0.375, 0.25, 0.375, 0.5, 0.375, 0.5, 0.125, 0.5, 0.125, 0.5, 0.125, 0.75, 0.125, 0.75, 0.375, 0.5, 0.375, 0.75, 0.5673, 0.75, 0.625, 0.75, 0.625, 0.5, 0.125, 0.5, 0.125, 0.5, 0.125, 0.7364, 0.375, 0.75, 0.375, 0.75, 0.375, 0.8749, 0.625, 0.5, 0.625, 0.5, 0.625, 0.5577, 0.625, 0.75, 0.625, 0.75, 0.375, 1.0, 0.375, 1.0, 0.375, 1.0, 0.375, 1.0, 0.125, 0.5, 0.125, 0.5, 0.125, 0.5, 0.125, 0.5, 0.125, 0.5, 0.375, 1.0, 0.375, 1.0, 0.375, 1.0, 0.375, 1.0, 0.375, 1.0, 0.625, 0.5, 0.625, 0.5, 0.375, 0.5, 0.375, 0.5, 0.625, 0.5, 0.625, 0.5, 0.375, 0.5, 0.375, 0.5, 0.625, 0.5, 0.625, 0.5, 0.375, 0.5, 0.375, 0.5, 0.125, 0.5, 0.125, 0.5, 0.125, 0.5, 0.125, 0.5, 0.375, 0.25, 0.375, 0.25, 0.375, 0.5, 0.375, 0.5, 0.125, 0.5, 0.125, 0.5, 0.125, 0.5, 0.125, 0.5, 0.125, 0.5, 0.125, 0.5, 0.125, 0.5, 0.125, 0.5, 0.375, 0.25, 0.375, 0.25, 0.375, 0.5, 0.375, 0.5, 0.375, 1.0, 0.375, 1.0, 0.375, 1.0, 0.375, 1.0, 0.375, 0.25, 0.375, 0.25, 0.375, 0.5, 0.375, 0.5, 0.375, 0.25, 0.375, 0.25, 0.375, 0.5, 0.375, 0.5, 0.375, 1.0, 0.375, 1.0, 0.375, 1.0, 0.375, 1.0, 0.625, 0.5, 0.625, 0.5, 0.375, 0.5, 0.375, 0.5, 0.125, 0.5, 0.125, 0.5, 0.125, 0.5, 0.125, 0.5, 0.125, 0.5, 0.125, 0.5, 0.125, 0.5, 0.125, 0.5, 0.125, 0.5, 0.125, 0.5, 0.125, 0.5, 0.125, 0.5, 0.125, 0.5, 0.125, 0.5, 0.125, 0.5, 0.125, 0.5, 0.125, 0.5, 0.125, 0.5, 0.125, 0.5, 0.125, 0.5, 0.125, 0.5, 0.125, 0.5, 0.125, 0.5, 0.125, 0.5, 0.375, 0.75, 0.375, 1.0, 0.375, 1.0, 0.375, 0.75, 0.375, 1.0, 0.375, 1.0, 0.375, 0.9404, 0.125, 0.75, 0.125, 0.75, 0.125, 0.7364, 0.625, 0.5, 0.625, 0.5, 0.625, 0.5577, 0.125, 0.5, 0.125, 0.5, 0.125, 0.75, 0.125, 0.7364, 0.125, 0.75, 0.125, 0.75, 0.125, 0.5, 0.125, 0.7364, 0.375, 0.75, 0.375, 0.9404, 0.375, 0.8749, 0.375, 0.8749, 0.375, 0.9404, 0.375, 1.0, 0.375, 1.0, 0.375, 0.25, 0.375, 0.25, 0.375, 0.375, 0.375, 0.375, 0.25, 0.5, 0.25, 0.5, 0.125, 0.5, 0.125, 0.5, 0.0, 0.0, 0.0, 0.0, 0.0, 0.0, 0.0, 0.0, 0.375, 0.25, 0.375, 0.25, 0.375, 0.375, 0.375, 0.375, 0.375, 0.0, 0.375, 0.0, 0.375, 0.25, 0.0, 0.0, 0.0, 0.0, 0.0, 0.0, 0.375, 0.875, 0.375, 0.875, 0.375, 1.0, 0.375, 1.0, 0.375, 0.25, 0.375, 0.25, 0.375, 0.375, 0.375, 0.375, 1.0, 0.5, 0.9167, 0.5, 0.9167, 1.0, 1.0, 1.0, 0.9167, 0.5, 0.8333, 0.5, 0.8333, 1.0, 0.9167, 1.0, 0.8333, 0.5, 0.75, 0.5, 0.75, 1.0, 0.8333, 1.0, 0.75, 0.5, 0.6667, 0.5, 0.6667, 1.0, 0.75, 1.0, 0.6667, 0.5, 0.5833, 0.5, 0.5833, 1.0, 0.6667, 1.0, 0.5833, 0.5, 0.5, 0.5, 0.5, 1.0, 0.5833, 1.0, 0.5, 0.5, 0.4167, 0.5, 0.4167, 1.0, 0.5, 1.0, 0.4167, 0.5, 0.3333, 0.5, 0.3333, 1.0, 0.4167, 1.0, 0.3333, 0.5, 0.25, 0.5, 0.25, 1.0, 0.3333, 1.0, 0.25, 0.5, 0.1667, 0.5, 0.1667, 1.0, 0.25, 1.0, 0.37, 0.4578, 0.4578, 0.37, 0.49, 0.25, 0.4578, 0.13, 0.37, 0.04215, 0.25, 0.01, 0.13, 0.04215, 0.04215, 0.13, 0.01, 0.25, 0.04215, 0.37, 0.13, 0.4578, 0.25, 0.49, 0.1667, 0.5, 0.08333, 0.5, 0.08333, 1.0, 0.1667, 1.0, 0.08333, 0.5, 7.451e-08, 0.5, 7.451e-08, 1.0, 0.08333, 1.0, 0.75, 0.49, 0.63, 0.4578, 0.5422, 0.37, 0.51, 0.25, 0.5422, 0.13, 0.63, 0.04215, 0.75, 0.01, 0.87, 0.04215, 0.9578, 0.13, 0.99, 0.25, 0.9578, 0.37, 0.87, 0.4578, 0.375, 0.25, 0.625, 0.25, 0.625, 0.375, 0.375, 0.375, 0.375, 0.25, 0.375, 0.375, 0.625, 0.375, 0.625, 0.25, 0.375, 0.375, 0.375, 0.375, 0.375, 0.25, 0.375, 0.25, 0.625, 0.375, 0.625, 0.375, 0.375, 0.375, 0.375, 0.375, 0.375, 0.25, 0.375, 0.25, 0.625, 0.25, 0.625, 0.25, 0.625, 0.25, 0.625, 0.25, 0.625, 0.375, 0.625, 0.375, 0.375, 0.25, 0.375, 0.25, 0.375, 0.0, 0.375, 0.0, 0.375, 0.25, 0.375, 0.25, 0.0, 0.0, 0.0, 0.0, 0.0, 0.0, 0.0, 0.0, 0.0, 0.0, 0.0, 0.0, 0.375, 0.25, 0.375, 0.375, 0.375, 0.375, 0.375, 0.25, 0.375, 0.25, 0.375, 0.25, 0.375, 0.375, 0.375, 0.375, 0.375, 0.0, 0.375, 0.0, 0.375, 0.25, 0.375, 0.25, 0.375, 0.875, 0.375, 0.875, 0.375, 1.0, 0.375, 1.0])
me_cube.materials.append(mat_skinmaterial)
me_cube.materials.append(mat_hairmateriall)
me_cube.materials.append(mat_eyematerial)
me_cube.materials.append(mat_mouthmaterial)
me_cube.materials.append(mat_shirtmaterial)
me_cube.materials.append(mat_pantsmaterial)
me_cube.materials.append(mat_bootmaterial)
me_cube.use_remesh_preserve_volume = False
me_cube.use_remesh_preserve_attributes = False
me_cube.use_mirror_vertex_groups = False
me_cube.update()
me_plane = bpy.data.meshes.new('Plane')
me_plane.from_pydata([(-0.6151, -1.0, 0.2797), (0.6151, -1.0, 0.2797), (-1.0, 1.0, 0.2797), (1.0, 1.0, 0.2797), (-1.0, 1.0, 0.2797), (1.0, 1.0, 0.2797), (-0.7897, 1.99, 0.2797), (0.7897, 1.99, 0.2797), (-0.7979, 1.039, -0.2109), (-0.4451, -0.7942, -0.2109), (0.4451, -0.7942, -0.2109), (0.7979, 1.039, -0.2109), (0.7987, 0.9572, -0.2109), (-0.7987, 0.9572, -0.2109), (0.623, 1.784, -0.2109), (-0.623, 1.784, -0.2109), (-1.0, 1.0, -0.2109), (-0.6151, -1.0, -0.2109), (0.6151, -1.0, -0.2109), (1.0, 1.0, -0.2109), (-1.0, 1.0, -0.2109), (1.0, 1.0, -0.2109), (0.7897, 1.99, -0.2109), (-0.7897, 1.99, -0.2109), (-0.7979, 1.039, -0.1615), (-0.4451, -0.7942, -0.1615), (0.4451, -0.7942, -0.1615), (0.7979, 1.039, -0.1615), (-0.7987, 0.9572, -0.1615), (0.7987, 0.9572, -0.1615), (0.623, 1.784, -0.1615), (-0.623, 1.784, -0.1615)], [], [(0, 2, 3, 1), (2, 4, 5, 3), (4, 6, 7, 5), (14, 15, 31, 30), (5, 7, 22, 21), (7, 6, 23, 22), (4, 2, 16, 20), (0, 1, 18, 17), (6, 4, 20, 23), (3, 5, 21, 19), (1, 3, 19, 18), (2, 0, 17, 16), (9, 8, 16, 17), (10, 9, 17, 18), (11, 10, 18, 19), (8, 13, 20, 16), (12, 11, 19, 21), (15, 14, 22, 23), (13, 15, 23, 20), (14, 12, 21, 22), (13, 8, 24, 28), (9, 10, 26, 25), (15, 13, 28, 31), (11, 12, 29, 27), (10, 11, 27, 26), (8, 9, 25, 24), (12, 14, 30, 29), (24, 25, 26, 27, 29, 30, 31, 28)])
me_plane.polygons.foreach_set('material_index', [0, 0, 0, 0, 0, 0, 0, 0, 0, 0, 0, 0, 0, 0, 0, 0, 0, 0, 0, 0, 0, 0, 0, 0, 0, 0, 0, 1])
_uv = me_plane.uv_layers.new(name='UVMap')
_uv.uv.foreach_set('vector', [0.0, 0.0, 0.0, 1.0, 1.0, 1.0, 1.0, 0.0, 0.0, 1.0, 0.0, 1.0, 1.0, 1.0, 1.0, 1.0, 0.0, 1.0, 0.0, 1.0, 1.0, 1.0, 1.0, 1.0, 0.8808, 0.9794, 0.1192, 0.9794, 0.1192, 0.9794, 0.8808, 0.9794, 1.0, 1.0, 1.0, 1.0, 1.0, 1.0, 1.0, 1.0, 1.0, 1.0, 0.0, 1.0, 0.0, 1.0, 1.0, 1.0, 0.0, 0.0, 0.0, 0.0, 0.0, 0.0, 0.0, 0.0, 0.0, 0.0, 1.0, 0.0, 1.0, 0.0, 0.0, 0.0, 0.0, 1.0, 0.0, 1.0, 0.0, 1.0, 0.0, 1.0, 0.0, 0.0, 0.0, 0.0, 0.0, 0.0, 0.0, 0.0, 1.0, 0.0, 1.0, 1.0, 1.0, 1.0, 1.0, 0.0, 0.0, 1.0, 0.0, 0.0, 0.0, 0.0, 0.0, 1.0, 0.1513, 0.09521, 0.08687, 0.9369, 0.0, 1.0, 0.0, 0.0, 0.8487, 0.09521, 0.1513, 0.09521, 0.0, 0.0, 1.0, 0.0, 0.9131, 0.9369, 0.8487, 0.09521, 1.0, 0.0, 1.0, 1.0, 0.08687, 0.9369, 0.08715, 0.9166, 0.0, 1.0, 0.0, 1.0, 0.9129, 0.9166, 0.9131, 0.9369, 1.0, 1.0, 1.0, 1.0, 0.1192, 0.9794, 0.8808, 0.9794, 1.0, 1.0, 0.0, 1.0, 0.08715, 0.9166, 0.1192, 0.9794, 0.0, 1.0, 0.0, 1.0, 0.8808, 0.9794, 0.9129, 0.9166, 1.0, 1.0, 1.0, 1.0, 0.08715, 0.9166, 0.08687, 0.9369, 0.08687, 0.9369, 0.08715, 0.9166, 0.1513, 0.09521, 0.8487, 0.09521, 0.8487, 0.09521, 0.1513, 0.09521, 0.1192, 0.9794, 0.08715, 0.9166, 0.08715, 0.9166, 0.1192, 0.9794, 0.9131, 0.9369, 0.9129, 0.9166, 0.9129, 0.9166, 0.9131, 0.9369, 0.8487, 0.09521, 0.9131, 0.9369, 0.9131, 0.9369, 0.8487, 0.09521, 0.08687, 0.9369, 0.1513, 0.09521, 0.1513, 0.09521, 0.08687, 0.9369, 0.9129, 0.9166, 0.8808, 0.9794, 0.8808, 0.9794, 0.9129, 0.9166, 0.08687, 0.9369, 0.1513, 0.09521, 0.8487, 0.09521, 0.9131, 0.9369, 0.9129, 0.9166, 0.8808, 0.9794, 0.1192, 0.9794, 0.08715, 0.9166])
me_plane.materials.append(mat_shieldmaterial)
me_plane.materials.append(mat_shieldinside)
me_plane.use_remesh_fix_poles = True
me_plane.use_remesh_preserve_attributes = False
me_plane.update()
me_cube_001 = bpy.data.meshes.new('Cube.001')
me_cube_001.from_pydata([(7.728, 0.1476, 6.994), (6.984, 2.075, 10.59), (6.805, 0.04996, 6.855), (6.062, 1.977, 10.45), (7.699, 1.329, 6.354), (6.955, 3.256, 9.945), (6.777, 1.232, 6.215), (6.033, 3.159, 9.807), (7.015, 0.8131, 11.27), (6.093, 0.7155, 11.13), (6.002, 4.42, 9.123), (6.925, 4.518, 9.262), (6.76, 1.475, 12.5), (5.838, 1.377, 12.36), (5.747, 5.082, 10.36), (6.669, 5.18, 10.5), (6.735, 2.508, 11.94), (5.813, 2.41, 11.8), (5.772, 4.049, 10.92), (6.695, 4.147, 11.05), (4.519, 8.612, 24.78), (2.905, 8.442, 24.54), (2.835, 11.31, 22.99), (4.448, 11.48, 23.23), (2.189, 13.92, 31.68), (1.991, 13.9, 31.65), (1.982, 14.25, 31.46), (2.18, 14.27, 31.49)], [], [(0, 1, 3, 2), (2, 3, 7, 6), (6, 7, 5, 4), (4, 5, 1, 0), (2, 6, 4, 0), (3, 1, 8, 9), (8, 11, 15, 12), (1, 5, 11, 8), (7, 3, 9, 10), (5, 7, 10, 11), (15, 14, 18, 19), (10, 9, 13, 14), (11, 10, 14, 15), (9, 8, 12, 13), (16, 19, 23, 20), (13, 12, 16, 17), (12, 15, 19, 16), (14, 13, 17, 18), (22, 21, 25, 26), (18, 17, 21, 22), (19, 18, 22, 23), (17, 16, 20, 21), (26, 25, 24, 27), (23, 22, 26, 27), (21, 20, 24, 25), (20, 23, 27, 24)])
_uv = me_cube_001.uv_layers.new(name='UVMap')
_uv.uv.foreach_set('vector', [0.375, 0.0, 0.625, 0.0, 0.625, 0.25, 0.375, 0.25, 0.375, 0.25, 0.625, 0.25, 0.625, 0.5, 0.375, 0.5, 0.375, 0.5, 0.625, 0.5, 0.625, 0.75, 0.375, 0.75, 0.375, 0.75, 0.625, 0.75, 0.625, 1.0, 0.375, 1.0, 0.125, 0.5, 0.375, 0.5, 0.375, 0.75, 0.125, 0.75, 0.625, 0.25, 0.625, 0.0, 0.625, 0.0, 0.625, 0.25, 0.625, 1.0, 0.625, 0.75, 0.625, 0.75, 0.625, 1.0, 0.625, 1.0, 0.625, 0.75, 0.625, 0.75, 0.625, 1.0, 0.625, 0.5, 0.625, 0.25, 0.625, 0.25, 0.625, 0.5, 0.625, 0.75, 0.625, 0.5, 0.625, 0.5, 0.625, 0.75, 0.625, 0.75, 0.625, 0.5, 0.625, 0.5, 0.625, 0.75, 0.625, 0.5, 0.625, 0.25, 0.625, 0.25, 0.625, 0.5, 0.625, 0.75, 0.625, 0.5, 0.625, 0.5, 0.625, 0.75, 0.625, 0.25, 0.625, 0.0, 0.625, 0.0, 0.625, 0.25, 0.625, 1.0, 0.625, 0.75, 0.625, 0.75, 0.625, 1.0, 0.625, 0.25, 0.625, 0.0, 0.625, 0.0, 0.625, 0.25, 0.625, 1.0, 0.625, 0.75, 0.625, 0.75, 0.625, 1.0, 0.625, 0.5, 0.625, 0.25, 0.625, 0.25, 0.625, 0.5, 0.625, 0.5, 0.625, 0.25, 0.625, 0.25, 0.625, 0.5, 0.625, 0.5, 0.625, 0.25, 0.625, 0.25, 0.625, 0.5, 0.625, 0.75, 0.625, 0.5, 0.625, 0.5, 0.625, 0.75, 0.625, 0.25, 0.625, 0.0, 0.625, 0.0, 0.625, 0.25, 0.625, 0.5, 0.875, 0.5, 0.875, 0.75, 0.625, 0.75, 0.625, 0.75, 0.625, 0.5, 0.625, 0.5, 0.625, 0.75, 0.625, 0.25, 0.625, 0.0, 0.625, 0.0, 0.625, 0.25, 0.625, 1.0, 0.625, 0.75, 0.625, 0.75, 0.625, 1.0])
me_cube_001.materials.append(mat_shieldmaterial)
me_cube_001.use_remesh_fix_poles = True
me_cube_001.use_remesh_preserve_attributes = False
me_cube_001.update()
arm_armature = bpy.data.armatures.new('Armature')  # bones are not reproduced

# ---- objects
ob_hero = bpy.data.objects.new('Hero', me_cube)
ob_light = bpy.data.objects.new('Light', light_light)
ob_camera = bpy.data.objects.new('Camera', cam_camera)
ob_armature = bpy.data.objects.new('Armature', arm_armature)
ob_shield = bpy.data.objects.new('Shield', me_plane)
ob_sword = bpy.data.objects.new('Sword', me_cube_001)

# ---- transforms, parenting, visibility, modifiers, constraints
ob_hero.parent = ob_armature
ob_hero.location = (0.0, 0.0, 0.04899)
ob_hero.lock_rotations_4d = False
ob_hero.empty_display_type = 'ARROWS'
ob_hero.lineart.crease_threshold = 0.0
_vg = ob_hero.vertex_groups.new(name='body')
_vg.add([5, 6, 7, 8, 9, 10, 13, 14, 19, 20, 23, 24, 50, 51, 52, 53, 54, 55, 56, 57, 169, 170, 171, 172, 178, 179, 180, 181, 182, 183, 186, 187, 192, 193, 196, 197, 318, 319], 1.0, 'REPLACE')
_vg = ob_hero.vertex_groups.new(name='shoulder.r')
_vg.add([192, 193, 196, 197, 199, 200, 202, 204, 230, 231, 232, 233, 234, 235, 236, 237, 238, 239, 267, 268, 270, 271, 272], 1.0, 'REPLACE')
_vg = ob_hero.vertex_groups.new(name='arm.r')
_vg.add([236, 237, 238, 239, 240, 241, 242, 243, 244, 245, 246, 247, 248, 249, 266, 267, 268, 269, 270, 271], 1.0, 'REPLACE')
_vg = ob_hero.vertex_groups.new(name='hand.r')
_vg.add([250, 251, 252, 253, 254, 255, 256, 257, 258, 259, 260, 261, 262, 263, 264, 265], 1.0, 'REPLACE')
_vg = ob_hero.vertex_groups.new(name='thigh.r')
_vg.add([184, 185, 188, 189, 190, 191, 214, 215, 216, 217, 313], 1.0, 'REPLACE')
_vg = ob_hero.vertex_groups.new(name='leg.r')
_vg.add([218, 219, 220, 221, 277, 278, 279, 280], 1.0, 'REPLACE')
_vg = ob_hero.vertex_groups.new(name='foot.r')
_vg.add([222, 223, 224, 225, 226, 227, 228, 229, 273, 274, 275, 276], 1.0, 'REPLACE')
_vg = ob_hero.vertex_groups.new(name='shoulder.l')
_vg.add([19, 20, 23, 24, 26, 27, 29, 31, 81, 82, 83, 84, 85, 86, 87, 88, 89, 90, 118, 119, 121, 122, 123], 1.0, 'REPLACE')
_vg = ob_hero.vertex_groups.new(name='arm.l')
_vg.add([87, 88, 89, 90, 91, 92, 93, 94, 95, 96, 97, 98, 99, 100, 117, 118, 119, 120, 121, 122], 1.0, 'REPLACE')
_vg = ob_hero.vertex_groups.new(name='hand.l')
_vg.add([101, 102, 103, 104, 105, 106, 107, 108, 109, 110, 111, 112, 113, 114, 115, 116], 1.0, 'REPLACE')
_vg = ob_hero.vertex_groups.new(name='thigh.l')
_vg.add([11, 12, 15, 16, 17, 18, 58, 59, 65, 66, 67, 68, 164], 1.0, 'REPLACE')
_vg = ob_hero.vertex_groups.new(name='leg.l')
_vg.add([69, 70, 71, 72, 128, 129, 130, 131], 1.0, 'REPLACE')
_vg = ob_hero.vertex_groups.new(name='foot.l')
_vg.add([73, 74, 75, 76, 77, 78, 79, 80, 124, 125, 126, 127], 1.0, 'REPLACE')
_vg = ob_hero.vertex_groups.new(name='head')
_vg.add([0, 1, 2, 3, 4, 21, 22, 25, 28, 30, 32, 33, 34, 35, 36, 37, 38, 39, 40, 41, 42, 43, 44, 45, 46, 47, 48, 49, 60, 61, 62, 63, 64, 132, 133, 134, 135, 136, 137, 138, 139, 140, 141, 142, 143, 144, 145, 146, 147, 148, 149, 150, 151, 152, 153, 154, 155, 156, 157, 158, 159, 160, 161, 162, 163, 165, 166, 167, 168, 173, 174, 175, 176, 177, 194, 195, 198, 201, 203, 205, 206, 207, 208, 209, 210, 211, 212, 213, 281, 282, 283, 284, 285, 286, 287, 288, 289, 290, 291, 292, 293, 294, 295, 296, 297, 298, 299, 300, 301, 302, 303, 304, 305, 306, 307, 308, 309, 310, 311, 312, 314, 315, 316, 317], 1.0, 'REPLACE')
_m = ob_hero.modifiers.new('Armature', 'ARMATURE')
_m.object = ob_armature
ob_light.location = (4.076, 1.005, 5.904)
ob_light.rotation_euler = (0.6503, 0.05522, 1.866)
ob_light.lock_rotations_4d = False
ob_light.empty_display_type = 'ARROWS'
ob_light.color = (0.0, 0.0, 0.0, 0.0)
ob_light.lineart.crease_threshold = 0.0
ob_camera.location = (7.359, -6.926, 4.958)
ob_camera.rotation_euler = (1.109, 0.0, 0.8149)
ob_camera.lock_rotations_4d = False
ob_camera.empty_display_type = 'ARROWS'
ob_camera.color = (0.0, 0.0, 0.0, 0.0)
ob_camera.display_type = 'WIRE'
ob_camera.lineart.crease_threshold = 0.0
ob_armature.location = (0.0, 0.0, 0.0)
ob_armature.show_in_front = True
ob_shield.parent = ob_armature
ob_shield.location = (1.006, 1.289, 1.893)
ob_shield.rotation_euler = (1.571, -0.0, 0.0)
_vg = ob_shield.vertex_groups.new(name='body')
_vg = ob_shield.vertex_groups.new(name='shoulder.r')
_vg = ob_shield.vertex_groups.new(name='arm.r')
_vg = ob_shield.vertex_groups.new(name='hand.r')
_vg = ob_shield.vertex_groups.new(name='thigh.r')
_vg = ob_shield.vertex_groups.new(name='leg.r')
_vg = ob_shield.vertex_groups.new(name='foot.r')
_vg = ob_shield.vertex_groups.new(name='shoulder.l')
_vg = ob_shield.vertex_groups.new(name='arm.l')
_vg = ob_shield.vertex_groups.new(name='hand.l')
_vg = ob_shield.vertex_groups.new(name='thigh.l')
_vg = ob_shield.vertex_groups.new(name='leg.l')
_vg = ob_shield.vertex_groups.new(name='foot.l')
_vg = ob_shield.vertex_groups.new(name='head')
_vg = ob_shield.vertex_groups.new(name='sword')
_vg = ob_shield.vertex_groups.new(name='shield')
_vg.add([0, 1, 2, 3, 4, 5, 6, 7, 8, 9, 10, 11, 12, 13, 14, 15, 16, 17, 18, 19, 20, 21, 22, 23, 24, 25, 26, 27, 28, 29, 30, 31], 1.0, 'REPLACE')
_m = ob_shield.modifiers.new('Armature', 'ARMATURE')
_m.object = ob_armature
ob_sword.parent = ob_armature
ob_sword.location = (-1.98, 0.7825, 0.2776)
ob_sword.scale = (0.1752, 0.1752, 0.1752)
_vg = ob_sword.vertex_groups.new(name='body')
_vg = ob_sword.vertex_groups.new(name='shoulder.r')
_vg = ob_sword.vertex_groups.new(name='arm.r')
_vg = ob_sword.vertex_groups.new(name='hand.r')
_vg = ob_sword.vertex_groups.new(name='thigh.r')
_vg = ob_sword.vertex_groups.new(name='leg.r')
_vg = ob_sword.vertex_groups.new(name='foot.r')
_vg = ob_sword.vertex_groups.new(name='shoulder.l')
_vg = ob_sword.vertex_groups.new(name='arm.l')
_vg = ob_sword.vertex_groups.new(name='hand.l')
_vg = ob_sword.vertex_groups.new(name='thigh.l')
_vg = ob_sword.vertex_groups.new(name='leg.l')
_vg = ob_sword.vertex_groups.new(name='foot.l')
_vg = ob_sword.vertex_groups.new(name='head')
_vg = ob_sword.vertex_groups.new(name='sword')
_vg.add([0, 1, 2, 3, 4, 5, 6, 7, 8, 9, 10, 11, 12, 13, 14, 15, 16, 17, 18, 19, 20, 21, 22, 23, 24, 25, 26, 27], 1.0, 'REPLACE')
_vg = ob_sword.vertex_groups.new(name='shield')
_m = ob_sword.modifiers.new('Armature', 'ARMATURE')
_m.object = ob_armature

# ---- collection membership
col_collection.objects.link(ob_hero)
col_collection.objects.link(ob_light)
col_collection.objects.link(ob_camera)
col_collection.objects.link(ob_armature)
col_collection.objects.link(ob_shield)
col_collection.objects.link(ob_sword)

# ---- scene / render settings (as saved in the file)
scene.camera = ob_camera
scene.frame_start = 1; scene.frame_end = 20; scene.frame_set(0)
scene.render.engine = 'BLENDER_EEVEE_NEXT'
scene.cycles.sampling_pattern = 'TABULATED_SOBOL'
scene.cycles.use_light_tree = False
scene.view_settings.view_transform = 'Filmic'
bpy.context.view_layer.update()
